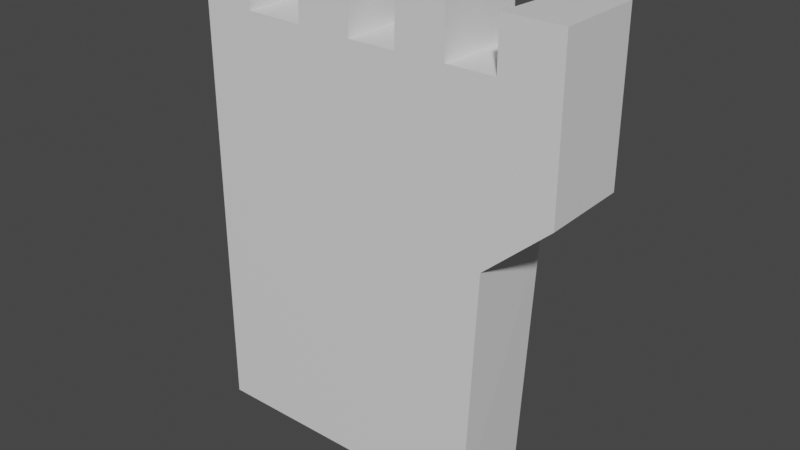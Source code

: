 # Source: Rampart_Gauche.blend  (saved by Blender 2.90.8; exported with 4.5.12 LTS)
import bpy
from mathutils import Matrix  # noqa: F401  (used for matrix-valued properties, if any)

bpy.ops.wm.read_factory_settings(use_empty=True)
scene = bpy.context.scene
scene.name = 'Scene'

# ---- collections
col_collection = bpy.data.collections.new('Collection'); scene.collection.children.link(col_collection)

# ---- materials (node trees are filled in below, after node groups)
mat_material = bpy.data.materials.new('Material')
mat_material.alpha_threshold = 0.0
mat_material.use_transparent_shadow = False
mat_material.line_color = (0.0, 0.0, 0.0, 1.0)

# ---- material node trees
mat_material.use_nodes = True; mat_material.node_tree.nodes.clear()
_N = mat_material.node_tree.nodes; _L = mat_material.node_tree.links
n0 = _N.new('ShaderNodeOutputMaterial'); n0.name = 'Material Output'; n0.location = (300, 300)
n1 = _N.new('ShaderNodeBsdfPrincipled'); n1.name = 'Principled BSDF'; n1.location = (10, 300)
n1.distribution = 'GGX'
n1.subsurface_method = 'BURLEY'
n1.inputs[2].default_value = 0.4
n1.inputs[3].default_value = 1.45
n1.inputs[27].default_value = (0.0, 0.0, 0.0, 1.0)
n1.inputs[28].default_value = 1.0
_L.new(n1.outputs[0], n0.inputs[0])
n0.is_active_output = True

# ---- world
world_world = bpy.data.worlds.new('World'); scene.world = world_world
world_world.use_nodes = True; world_world.node_tree.nodes.clear()
_N = world_world.node_tree.nodes; _L = world_world.node_tree.links
n0 = _N.new('ShaderNodeOutputWorld'); n0.name = 'World Output'; n0.location = (300, 300)
n1 = _N.new('ShaderNodeBackground'); n1.name = 'Background'; n1.location = (10, 300)
n1.inputs[0].default_value = (0.05088, 0.05088, 0.05088, 1.0)
_L.new(n1.outputs[0], n0.inputs[0])
n0.is_active_output = True
world_world.color = (0.05088, 0.05088, 0.05088)
world_world.use_sun_shadow = False
world_world.sun_shadow_jitter_overblur = 0.0

# ---- meshes
me_cube = bpy.data.meshes.new('Cube')
me_cube.from_pydata([(0.6473, 1.0, -0.2037), (1.0, 1.0, -1.231), (0.6473, -1.0, -0.2037), (1.0, -1.0, -1.231), (-1.0, 1.0, 1.0), (-1.0, 1.0, -1.0), (-1.0, -1.0, 1.0), (-1.0, -1.0, -1.0), (-0.981, -1.0, -1.277), (-0.9973, 1.0, -1.277), (-0.7414, 1.0, -1.282), (-0.7183, -1.0, -1.28), (-0.7334, 1.0, -1.005), (-0.7113, -1.0, -1.004), (-0.3937, -1.0, -1.0), (-0.413, 1.0, -1.001), (-0.3991, 1.0, -1.265), (-0.391, -1.0, -1.266), (-0.1111, -1.0, -1.263), (-0.1158, 1.0, -1.262), (-0.09575, -1.0, -0.9952), (-0.0951, 1.0, -0.9939), (0.1639, -1.0, -0.9963), (0.1663, 1.0, -0.9953), (0.1691, -1.0, -1.246), (0.1745, 1.0, -1.245), (0.4292, -1.0, -1.241), (0.4427, 1.0, -1.241), (0.448, 1.0, -0.9967), (0.4307, -1.0, -0.9974), (0.6905, -1.0, -0.999), (0.7228, 1.0, -0.9986), (0.7305, 1.0, -1.231), (0.6912, -1.0, -1.232), (1.0, 1.0, -0.4873), (1.0, -1.0, -0.481), (0.5843, -1.0, 1.0), (0.5774, 1.0, 1.0)], [], [(0, 37, 36, 2), (3, 35, 2, 36, 6, 7, 8, 11, 13, 14, 17, 18, 20, 22, 24, 26, 29, 30, 33), (5, 9, 8, 7, 6, 4), (1, 34, 35, 3), (5, 4, 37, 0, 34, 1, 32, 31, 28, 27, 25, 23, 21, 19, 16, 15, 12, 10, 9), (8, 9, 10, 11), (11, 10, 12, 13), (13, 12, 15, 14), (14, 15, 16, 17), (17, 16, 19, 18), (18, 19, 21, 20), (20, 21, 23, 22), (22, 23, 25, 24), (24, 25, 27, 26), (26, 27, 28, 29), (29, 28, 31, 30), (30, 31, 32, 33), (33, 32, 1, 3), (35, 34, 0, 2), (36, 37, 4, 6)])
_uv = me_cube.uv_layers.new(name='UVMap')
_uv.uv.foreach_set('vector', [0.625, 0.5, 0.6778, 0.5, 0.677, 0.75, 0.625, 0.75, 0.375, 0.75, 0.4892, 0.75, 0.625, 0.75, 0.625, 0.802, 0.625, 1.0, 0.375, 1.0, 0.375, 0.9607, 0.375, 0.9328, 0.375, 0.9252, 0.375, 0.8983, 0.375, 0.8941, 0.375, 0.8682, 0.375, 0.8635, 0.375, 0.8366, 0.375, 0.8306, 0.375, 0.8155, 0.375, 0.8122, 0.375, 0.7958, 0.375, 0.7917, 0.375, 0.25, 0.1622, 0.5, 0.375, 0.9607, 0.375, 1.0, 0.875, 0.75, 0.625, 0.25, 0.375, 0.5, 0.4885, 0.5, 0.4892, 0.75, 0.375, 0.75, 0.375, 0.25, 0.625, 0.25, 0.625, 0.4472, 0.625, 0.5, 0.4885, 0.5, 0.375, 0.5, 0.375, 0.4623, 0.375, 0.4575, 0.375, 0.4395, 0.375, 0.4358, 0.375, 0.4199, 0.375, 0.4135, 0.375, 0.3864, 0.375, 0.3811, 0.375, 0.3548, 0.375, 0.3495, 0.375, 0.3222, 0.375, 0.3145, 0.375, 0.2872, 0.1643, 0.75, 0.1622, 0.5, 0.1895, 0.5, 0.1922, 0.75, 0.1922, 0.75, 0.1895, 0.5, 0.1972, 0.5, 0.1998, 0.75, 0.1998, 0.75, 0.1972, 0.5, 0.2245, 0.5, 0.2267, 0.75, 0.2267, 0.75, 0.2245, 0.5, 0.2298, 0.5, 0.2309, 0.75, 0.2309, 0.75, 0.2298, 0.5, 0.2561, 0.5, 0.2568, 0.75, 0.2568, 0.75, 0.2561, 0.5, 0.2614, 0.5, 0.2615, 0.75, 0.2615, 0.75, 0.2614, 0.5, 0.2885, 0.5, 0.2884, 0.75, 0.2884, 0.75, 0.2885, 0.5, 0.2949, 0.5, 0.2944, 0.75, 0.2944, 0.75, 0.2949, 0.5, 0.3108, 0.5, 0.3095, 0.75, 0.3095, 0.75, 0.3108, 0.5, 0.3145, 0.5, 0.3128, 0.75, 0.3128, 0.75, 0.3145, 0.5, 0.3325, 0.5, 0.3292, 0.75, 0.3292, 0.75, 0.3325, 0.5, 0.3373, 0.5, 0.3333, 0.75, 0.3333, 0.75, 0.3373, 0.5, 0.375, 0.5, 0.375, 0.75, 0.4892, 0.75, 0.4885, 0.5, 0.625, 0.5, 0.625, 0.75, 0.677, 0.75, 0.6778, 0.5, 0.875, 0.5, 0.875, 0.75])
me_cube.materials.append(mat_material)
me_cube.use_remesh_preserve_volume = False
me_cube.use_remesh_preserve_attributes = False
me_cube.use_mirror_vertex_groups = False
me_cube.update()

# ---- objects
ob_cube = bpy.data.objects.new('Cube', me_cube)

# ---- transforms, parenting, visibility, modifiers, constraints
ob_cube.location = (0.0, 0.0, 0.0)
ob_cube.scale = (4.252, 1.001, -4.821)
ob_cube.lock_rotations_4d = False
ob_cube.empty_display_type = 'ARROWS'
ob_cube.lineart.crease_threshold = 0.0

# ---- collection membership
col_collection.objects.link(ob_cube)

# ---- scene / render settings (as saved in the file)
scene.frame_start = 1; scene.frame_end = 250; scene.frame_set(1)
scene.render.engine = 'BLENDER_EEVEE_NEXT'
scene.cycles.use_denoising = False
scene.cycles.samples = 128
scene.cycles.sampling_pattern = 'TABULATED_SOBOL'
scene.cycles.use_adaptive_sampling = False
scene.cycles.use_light_tree = False
scene.view_settings.view_transform = 'Filmic'
bpy.context.view_layer.update()

# ---- added for rendering (the .blend has no active camera and no usable light): camera, sun
cam_auto = bpy.data.cameras.new('AutoCamera')
cam_auto.lens = 50.0
cam_auto.sensor_width = 36.0
cam_auto.clip_end = 1000.0
ob_auto_camera = bpy.data.objects.new('AutoCamera', cam_auto)
scene.collection.objects.link(ob_auto_camera)
ob_auto_camera.location = (12.9966, -15.596, 11.0761)
ob_auto_camera.rotation_euler = (1.09748, -7.21219e-08, 0.694738)
scene.camera = ob_auto_camera
light_auto_sun = bpy.data.lights.new('AutoSun', 'SUN')
light_auto_sun.energy = 3.0
light_auto_sun.angle = 0.0523599
ob_auto_sun = bpy.data.objects.new('AutoSun', light_auto_sun)
scene.collection.objects.link(ob_auto_sun)
ob_auto_sun.rotation_euler = (0.872665, 0.174533, 0.523599)
bpy.context.view_layer.update()
